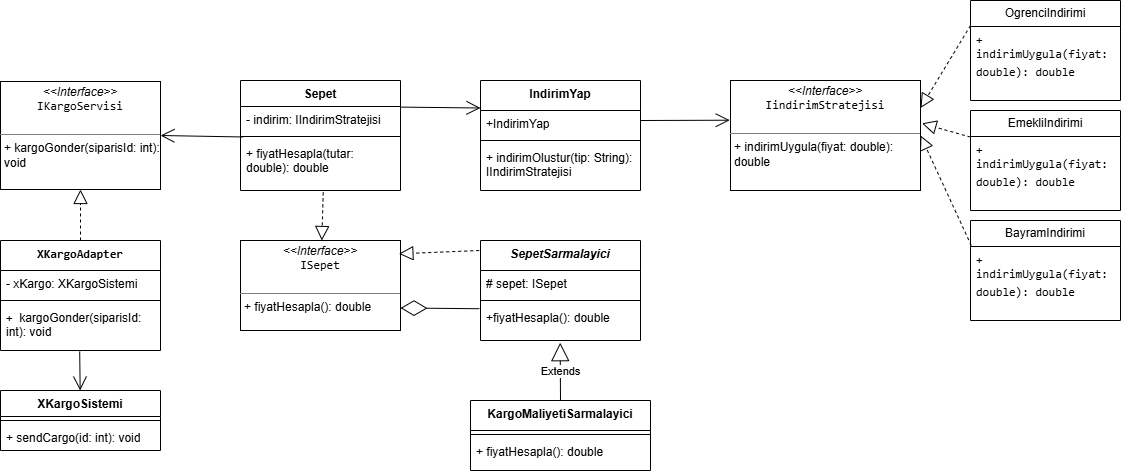

The diagram above was exported from draw.io. Its source (the exported page's mxGraphModel, read from the mxfile embedded in the PNG):
<mxGraphModel dx="2298" dy="723" grid="1" gridSize="10" guides="1" tooltips="1" connect="1" arrows="1" fold="1" page="1" pageScale="1" pageWidth="827" pageHeight="1169" math="0" shadow="0">
  <root>
    <mxCell id="0" />
    <mxCell id="1" parent="0" />
    <mxCell id="QURaFjy9k1jWKBXAaQsw-10" parent="1" style="swimlane;fontStyle=0;childLayout=stackLayout;horizontal=1;startSize=26;fillColor=none;horizontalStack=0;resizeParent=1;resizeParentMax=0;resizeLast=0;collapsible=1;marginBottom=0;whiteSpace=wrap;html=1;" value="OgrenciIndirimi" vertex="1">
      <mxGeometry height="100" width="150" x="770" as="geometry" />
    </mxCell>
    <mxCell id="QURaFjy9k1jWKBXAaQsw-11" parent="QURaFjy9k1jWKBXAaQsw-10" style="text;strokeColor=none;fillColor=none;align=left;verticalAlign=top;spacingLeft=4;spacingRight=4;overflow=hidden;rotatable=0;points=[[0,0.5],[1,0.5]];portConstraint=eastwest;whiteSpace=wrap;html=1;" value="&lt;span data-path-to-node=&quot;3,1,0,1&quot;&gt;&lt;code data-path-to-node=&quot;3,1,0,1&quot; data-index-in-node=&quot;38&quot;&gt;&lt;span class=&quot;citation-282&quot;&gt;+ indirimUygula(fiyat: double): double&lt;/span&gt;&lt;/code&gt;&lt;span class=&quot;citation-282&quot;&gt; &lt;/span&gt;&lt;/span&gt;&lt;span data-path-to-node=&quot;3,1,0,2&quot;&gt;&lt;span class=&quot;citation-282 citation-end-282&quot;&gt;&lt;sup class=&quot;superscript&quot; data-turn-source-index=&quot;6&quot;&gt;&lt;/sup&gt;&lt;sup class=&quot;superscript&quot; data-turn-source-index=&quot;6&quot;&gt;&lt;/sup&gt;&lt;sup class=&quot;superscript&quot; data-turn-source-index=&quot;6&quot;&gt;&lt;/sup&gt;&lt;sup class=&quot;superscript&quot; data-turn-source-index=&quot;6&quot;&gt;&lt;/sup&gt;&lt;/span&gt;&lt;/span&gt;" vertex="1">
      <mxGeometry height="74" width="150" y="26" as="geometry" />
    </mxCell>
    <mxCell id="QURaFjy9k1jWKBXAaQsw-14" parent="1" style="verticalAlign=top;align=left;overflow=fill;html=1;whiteSpace=wrap;" value="&lt;p style=&quot;margin:0px;margin-top:4px;text-align:center;&quot;&gt;&lt;i&gt;&amp;lt;&amp;lt;Interface&amp;gt;&amp;gt;&lt;/i&gt;&lt;br&gt;&lt;code data-path-to-node=&quot;3,0,0&quot; data-index-in-node=&quot;39&quot;&gt;IindirimStratejisi&lt;/code&gt;&lt;/p&gt;&lt;p style=&quot;margin:0px;margin-left:4px;&quot;&gt;&lt;br&gt;&lt;/p&gt;&lt;hr size=&quot;1&quot; style=&quot;border-style:solid;&quot;&gt;&lt;p style=&quot;margin:0px;margin-left:4px;&quot;&gt;&lt;span style=&quot;background-color: transparent; color: light-dark(rgb(0, 0, 0), rgb(255, 255, 255));&quot;&gt;+ indirimUygula(fiyat: double): double&lt;/span&gt;&lt;/p&gt;" vertex="1">
      <mxGeometry height="110" width="190" x="530" y="80" as="geometry" />
    </mxCell>
    <mxCell id="QURaFjy9k1jWKBXAaQsw-16" parent="1" style="swimlane;fontStyle=0;childLayout=stackLayout;horizontal=1;startSize=26;fillColor=none;horizontalStack=0;resizeParent=1;resizeParentMax=0;resizeLast=0;collapsible=1;marginBottom=0;whiteSpace=wrap;html=1;" value="EmekliIndirimi" vertex="1">
      <mxGeometry height="100" width="150" x="770" y="110" as="geometry">
        <mxRectangle height="30" width="120" x="770" y="110" as="alternateBounds" />
      </mxGeometry>
    </mxCell>
    <mxCell id="QURaFjy9k1jWKBXAaQsw-17" parent="QURaFjy9k1jWKBXAaQsw-16" style="text;strokeColor=none;fillColor=none;align=left;verticalAlign=top;spacingLeft=4;spacingRight=4;overflow=hidden;rotatable=0;points=[[0,0.5],[1,0.5]];portConstraint=eastwest;whiteSpace=wrap;html=1;" value="&lt;span data-path-to-node=&quot;3,1,0,1&quot;&gt;&lt;code data-path-to-node=&quot;3,1,0,1&quot; data-index-in-node=&quot;38&quot;&gt;&lt;span class=&quot;citation-282&quot;&gt;+ indirimUygula(fiyat: double): double&lt;/span&gt;&lt;/code&gt;&lt;span class=&quot;citation-282&quot;&gt; &lt;/span&gt;&lt;/span&gt;&lt;span data-path-to-node=&quot;3,1,0,2&quot;&gt;&lt;span class=&quot;citation-282 citation-end-282&quot;&gt;&lt;sup class=&quot;superscript&quot; data-turn-source-index=&quot;6&quot;&gt;&lt;/sup&gt;&lt;sup class=&quot;superscript&quot; data-turn-source-index=&quot;6&quot;&gt;&lt;/sup&gt;&lt;sup class=&quot;superscript&quot; data-turn-source-index=&quot;6&quot;&gt;&lt;/sup&gt;&lt;sup class=&quot;superscript&quot; data-turn-source-index=&quot;6&quot;&gt;&lt;/sup&gt;&lt;/span&gt;&lt;/span&gt;" vertex="1">
      <mxGeometry height="74" width="150" y="26" as="geometry" />
    </mxCell>
    <mxCell id="QURaFjy9k1jWKBXAaQsw-18" parent="1" style="swimlane;fontStyle=0;childLayout=stackLayout;horizontal=1;startSize=26;fillColor=none;horizontalStack=0;resizeParent=1;resizeParentMax=0;resizeLast=0;collapsible=1;marginBottom=0;whiteSpace=wrap;html=1;" value="BayramIndirimi" vertex="1">
      <mxGeometry height="100" width="150" x="770" y="220" as="geometry" />
    </mxCell>
    <mxCell id="QURaFjy9k1jWKBXAaQsw-19" parent="QURaFjy9k1jWKBXAaQsw-18" style="text;strokeColor=none;fillColor=none;align=left;verticalAlign=top;spacingLeft=4;spacingRight=4;overflow=hidden;rotatable=0;points=[[0,0.5],[1,0.5]];portConstraint=eastwest;whiteSpace=wrap;html=1;" value="&lt;span data-path-to-node=&quot;3,1,0,1&quot;&gt;&lt;code data-path-to-node=&quot;3,1,0,1&quot; data-index-in-node=&quot;38&quot;&gt;&lt;span class=&quot;citation-282&quot;&gt;+ indirimUygula(fiyat: double): double&lt;/span&gt;&lt;/code&gt;&lt;span class=&quot;citation-282&quot;&gt; &lt;/span&gt;&lt;/span&gt;&lt;span data-path-to-node=&quot;3,1,0,2&quot;&gt;&lt;span class=&quot;citation-282 citation-end-282&quot;&gt;&lt;sup class=&quot;superscript&quot; data-turn-source-index=&quot;6&quot;&gt;&lt;/sup&gt;&lt;sup class=&quot;superscript&quot; data-turn-source-index=&quot;6&quot;&gt;&lt;/sup&gt;&lt;sup class=&quot;superscript&quot; data-turn-source-index=&quot;6&quot;&gt;&lt;/sup&gt;&lt;sup class=&quot;superscript&quot; data-turn-source-index=&quot;6&quot;&gt;&lt;/sup&gt;&lt;/span&gt;&lt;/span&gt;" vertex="1">
      <mxGeometry height="74" width="150" y="26" as="geometry" />
    </mxCell>
    <mxCell id="QURaFjy9k1jWKBXAaQsw-20" edge="1" parent="1" source="QURaFjy9k1jWKBXAaQsw-10" style="endArrow=block;dashed=1;endFill=0;endSize=12;html=1;rounded=0;exitX=0;exitY=0.25;exitDx=0;exitDy=0;entryX=1;entryY=0.25;entryDx=0;entryDy=0;" target="QURaFjy9k1jWKBXAaQsw-14" value="">
      <mxGeometry relative="1" width="160" as="geometry">
        <mxPoint x="773.1500000000001" y="68.22000000000003" as="sourcePoint" />
        <mxPoint x="230" y="120" as="targetPoint" />
      </mxGeometry>
    </mxCell>
    <mxCell id="QURaFjy9k1jWKBXAaQsw-21" edge="1" parent="1" source="QURaFjy9k1jWKBXAaQsw-17" style="endArrow=block;dashed=1;endFill=0;endSize=12;html=1;rounded=0;exitX=0;exitY=0.008;exitDx=0;exitDy=0;exitPerimeter=0;entryX=1.008;entryY=0.39;entryDx=0;entryDy=0;entryPerimeter=0;" target="QURaFjy9k1jWKBXAaQsw-14" value="">
      <mxGeometry relative="1" width="160" as="geometry">
        <mxPoint x="330" y="250" as="sourcePoint" />
        <mxPoint x="490" y="250" as="targetPoint" />
      </mxGeometry>
    </mxCell>
    <mxCell id="QURaFjy9k1jWKBXAaQsw-22" edge="1" parent="1" source="QURaFjy9k1jWKBXAaQsw-19" style="endArrow=block;dashed=1;endFill=0;endSize=12;html=1;rounded=0;exitX=0.005;exitY=-0.014;exitDx=0;exitDy=0;exitPerimeter=0;entryX=1;entryY=0.5;entryDx=0;entryDy=0;" target="QURaFjy9k1jWKBXAaQsw-14" value="">
      <mxGeometry relative="1" width="160" as="geometry">
        <mxPoint x="330" y="250" as="sourcePoint" />
        <mxPoint x="240" y="160" as="targetPoint" />
      </mxGeometry>
    </mxCell>
    <mxCell id="QURaFjy9k1jWKBXAaQsw-23" parent="1" style="swimlane;fontStyle=1;align=center;verticalAlign=top;childLayout=stackLayout;horizontal=1;startSize=26;horizontalStack=0;resizeParent=1;resizeParentMax=0;resizeLast=0;collapsible=1;marginBottom=0;whiteSpace=wrap;html=1;" value="Sepet" vertex="1">
      <mxGeometry height="110" width="160" x="40" y="80" as="geometry" />
    </mxCell>
    <mxCell id="QURaFjy9k1jWKBXAaQsw-24" parent="QURaFjy9k1jWKBXAaQsw-23" style="text;strokeColor=none;fillColor=none;align=left;verticalAlign=top;spacingLeft=4;spacingRight=4;overflow=hidden;rotatable=0;points=[[0,0.5],[1,0.5]];portConstraint=eastwest;whiteSpace=wrap;html=1;" value="- indirim: IIndirimStratejisi" vertex="1">
      <mxGeometry height="26" width="160" y="26" as="geometry" />
    </mxCell>
    <mxCell id="QURaFjy9k1jWKBXAaQsw-25" parent="QURaFjy9k1jWKBXAaQsw-23" style="line;strokeWidth=1;fillColor=none;align=left;verticalAlign=middle;spacingTop=-1;spacingLeft=3;spacingRight=3;rotatable=0;labelPosition=right;points=[];portConstraint=eastwest;strokeColor=inherit;" value="" vertex="1">
      <mxGeometry height="8" width="160" y="52" as="geometry" />
    </mxCell>
    <mxCell id="QURaFjy9k1jWKBXAaQsw-26" parent="QURaFjy9k1jWKBXAaQsw-23" style="text;strokeColor=none;fillColor=none;align=left;verticalAlign=top;spacingLeft=4;spacingRight=4;overflow=hidden;rotatable=0;points=[[0,0.5],[1,0.5]];portConstraint=eastwest;whiteSpace=wrap;html=1;" value="+ fiyatHesapla(tutar: double): double" vertex="1">
      <mxGeometry height="50" width="160" y="60" as="geometry" />
    </mxCell>
    <mxCell id="QURaFjy9k1jWKBXAaQsw-27" parent="1" style="swimlane;fontStyle=1;align=center;verticalAlign=top;childLayout=stackLayout;horizontal=1;startSize=30;horizontalStack=0;resizeParent=1;resizeParentMax=0;resizeLast=0;collapsible=1;marginBottom=0;whiteSpace=wrap;html=1;" value="IndirimYap" vertex="1">
      <mxGeometry height="110" width="160" x="280" y="80" as="geometry" />
    </mxCell>
    <mxCell id="QURaFjy9k1jWKBXAaQsw-28" parent="QURaFjy9k1jWKBXAaQsw-27" style="text;strokeColor=none;fillColor=none;align=left;verticalAlign=top;spacingLeft=4;spacingRight=4;overflow=hidden;rotatable=0;points=[[0,0.5],[1,0.5]];portConstraint=eastwest;whiteSpace=wrap;html=1;" value="+IndirimYap" vertex="1">
      <mxGeometry height="26" width="160" y="30" as="geometry" />
    </mxCell>
    <mxCell id="QURaFjy9k1jWKBXAaQsw-29" parent="QURaFjy9k1jWKBXAaQsw-27" style="line;strokeWidth=1;fillColor=none;align=left;verticalAlign=middle;spacingTop=-1;spacingLeft=3;spacingRight=3;rotatable=0;labelPosition=right;points=[];portConstraint=eastwest;strokeColor=inherit;" value="" vertex="1">
      <mxGeometry height="8" width="160" y="56" as="geometry" />
    </mxCell>
    <mxCell id="QURaFjy9k1jWKBXAaQsw-30" parent="QURaFjy9k1jWKBXAaQsw-27" style="text;strokeColor=none;fillColor=none;align=left;verticalAlign=top;spacingLeft=4;spacingRight=4;overflow=hidden;rotatable=0;points=[[0,0.5],[1,0.5]];portConstraint=eastwest;whiteSpace=wrap;html=1;" value="+ indirimOlustur(tip: String): IIndirimStratejisi" vertex="1">
      <mxGeometry height="46" width="160" y="64" as="geometry" />
    </mxCell>
    <mxCell id="QURaFjy9k1jWKBXAaQsw-31" edge="1" parent="1" style="endArrow=open;endFill=1;endSize=12;html=1;rounded=0;entryX=-0.004;entryY=0.361;entryDx=0;entryDy=0;entryPerimeter=0;" target="QURaFjy9k1jWKBXAaQsw-14" value="">
      <mxGeometry relative="1" width="160" as="geometry">
        <mxPoint x="440" y="120" as="sourcePoint" />
        <mxPoint x="360" y="94.5" as="targetPoint" />
      </mxGeometry>
    </mxCell>
    <mxCell id="QURaFjy9k1jWKBXAaQsw-34" edge="1" parent="1" source="QURaFjy9k1jWKBXAaQsw-24" style="endArrow=open;endFill=1;endSize=12;html=1;rounded=0;exitX=0.998;exitY=0.023;exitDx=0;exitDy=0;exitPerimeter=0;entryX=0;entryY=0.25;entryDx=0;entryDy=0;" target="QURaFjy9k1jWKBXAaQsw-27" value="">
      <mxGeometry relative="1" width="160" as="geometry">
        <mxPoint x="180" y="370" as="sourcePoint" />
        <mxPoint x="340" y="370" as="targetPoint" />
      </mxGeometry>
    </mxCell>
    <mxCell id="SxI3I5TEluOnbbrhpJQm-2" parent="1" style="verticalAlign=top;align=left;overflow=fill;html=1;whiteSpace=wrap;" value="&lt;p style=&quot;margin:0px;margin-top:4px;text-align:center;&quot;&gt;&lt;i&gt;&amp;lt;&amp;lt;Interface&amp;gt;&amp;gt;&lt;/i&gt;&lt;br&gt;&lt;code data-path-to-node=&quot;3,0,0&quot; data-index-in-node=&quot;39&quot;&gt;ISepet&lt;/code&gt;&lt;/p&gt;&lt;p style=&quot;margin:0px;margin-left:4px;&quot;&gt;&lt;br&gt;&lt;/p&gt;&lt;hr size=&quot;1&quot; style=&quot;border-style:solid;&quot;&gt;&lt;p style=&quot;margin:0px;margin-left:4px;&quot;&gt;&lt;span style=&quot;text-align: center;&quot;&gt;+ fiyatHesapla(): double&lt;/span&gt;&lt;/p&gt;" vertex="1">
      <mxGeometry height="90" width="160" x="40" y="240" as="geometry" />
    </mxCell>
    <mxCell id="SxI3I5TEluOnbbrhpJQm-3" edge="1" parent="1" source="QURaFjy9k1jWKBXAaQsw-26" style="endArrow=block;dashed=1;endFill=0;endSize=12;html=1;rounded=0;exitX=0.517;exitY=1.037;exitDx=0;exitDy=0;exitPerimeter=0;" target="SxI3I5TEluOnbbrhpJQm-2" value="">
      <mxGeometry relative="1" width="160" as="geometry">
        <mxPoint x="450" y="270" as="sourcePoint" />
        <mxPoint x="240" y="210" as="targetPoint" />
      </mxGeometry>
    </mxCell>
    <mxCell id="SxI3I5TEluOnbbrhpJQm-4" parent="1" style="swimlane;fontStyle=1;align=center;verticalAlign=top;childLayout=stackLayout;horizontal=1;startSize=30;horizontalStack=0;resizeParent=1;resizeParentMax=0;resizeLast=0;collapsible=1;marginBottom=0;whiteSpace=wrap;html=1;" value="KargoMaliyetiSarmalayici" vertex="1">
      <mxGeometry height="70" width="180" x="270" y="400" as="geometry" />
    </mxCell>
    <mxCell id="SxI3I5TEluOnbbrhpJQm-6" parent="SxI3I5TEluOnbbrhpJQm-4" style="line;strokeWidth=1;fillColor=none;align=left;verticalAlign=middle;spacingTop=-1;spacingLeft=3;spacingRight=3;rotatable=0;labelPosition=right;points=[];portConstraint=eastwest;strokeColor=inherit;" value="" vertex="1">
      <mxGeometry height="8" width="180" y="30" as="geometry" />
    </mxCell>
    <mxCell id="SxI3I5TEluOnbbrhpJQm-7" parent="SxI3I5TEluOnbbrhpJQm-4" style="text;strokeColor=none;fillColor=none;align=left;verticalAlign=top;spacingLeft=4;spacingRight=4;overflow=hidden;rotatable=0;points=[[0,0.5],[1,0.5]];portConstraint=eastwest;whiteSpace=wrap;html=1;" value="+ fiyatHesapla(): double" vertex="1">
      <mxGeometry height="32" width="180" y="38" as="geometry" />
    </mxCell>
    <mxCell id="SxI3I5TEluOnbbrhpJQm-8" parent="1" style="swimlane;fontStyle=1;align=center;verticalAlign=top;childLayout=stackLayout;horizontal=1;startSize=30;horizontalStack=0;resizeParent=1;resizeParentMax=0;resizeLast=0;collapsible=1;marginBottom=0;whiteSpace=wrap;html=1;" value="&lt;i&gt;SepetSarmalayici&lt;/i&gt;" vertex="1">
      <mxGeometry height="100" width="160" x="280" y="240" as="geometry" />
    </mxCell>
    <mxCell id="SxI3I5TEluOnbbrhpJQm-9" parent="SxI3I5TEluOnbbrhpJQm-8" style="text;strokeColor=none;fillColor=none;align=left;verticalAlign=top;spacingLeft=4;spacingRight=4;overflow=hidden;rotatable=0;points=[[0,0.5],[1,0.5]];portConstraint=eastwest;whiteSpace=wrap;html=1;" value="# sepet: ISepet" vertex="1">
      <mxGeometry height="26" width="160" y="30" as="geometry" />
    </mxCell>
    <mxCell id="SxI3I5TEluOnbbrhpJQm-10" parent="SxI3I5TEluOnbbrhpJQm-8" style="line;strokeWidth=1;fillColor=none;align=left;verticalAlign=middle;spacingTop=-1;spacingLeft=3;spacingRight=3;rotatable=0;labelPosition=right;points=[];portConstraint=eastwest;strokeColor=inherit;" value="" vertex="1">
      <mxGeometry height="8" width="160" y="56" as="geometry" />
    </mxCell>
    <mxCell id="SxI3I5TEluOnbbrhpJQm-11" parent="SxI3I5TEluOnbbrhpJQm-8" style="text;strokeColor=none;fillColor=none;align=left;verticalAlign=top;spacingLeft=4;spacingRight=4;overflow=hidden;rotatable=0;points=[[0,0.5],[1,0.5]];portConstraint=eastwest;whiteSpace=wrap;html=1;" value="+fiyatHesapla(): double" vertex="1">
      <mxGeometry height="36" width="160" y="64" as="geometry" />
    </mxCell>
    <mxCell id="SxI3I5TEluOnbbrhpJQm-12" edge="1" parent="1" style="endArrow=block;dashed=1;endFill=0;endSize=12;html=1;rounded=0;entryX=0.99;entryY=0.148;entryDx=0;entryDy=0;entryPerimeter=0;" target="SxI3I5TEluOnbbrhpJQm-2" value="">
      <mxGeometry relative="1" width="160" as="geometry">
        <mxPoint x="278.72" y="250" as="sourcePoint" />
        <mxPoint x="220" y="250" as="targetPoint" />
      </mxGeometry>
    </mxCell>
    <mxCell id="SxI3I5TEluOnbbrhpJQm-13" edge="1" parent="1" source="SxI3I5TEluOnbbrhpJQm-11" style="endArrow=diamondThin;endFill=0;endSize=24;html=1;rounded=0;exitX=-0.007;exitY=0.117;exitDx=0;exitDy=0;exitPerimeter=0;entryX=1;entryY=0.75;entryDx=0;entryDy=0;" target="SxI3I5TEluOnbbrhpJQm-2" value="">
      <mxGeometry relative="1" width="160" as="geometry">
        <mxPoint x="450" y="270" as="sourcePoint" />
        <mxPoint x="520" y="390" as="targetPoint" />
      </mxGeometry>
    </mxCell>
    <mxCell id="SxI3I5TEluOnbbrhpJQm-15" edge="1" parent="1" source="SxI3I5TEluOnbbrhpJQm-4" style="endArrow=block;endSize=16;endFill=0;html=1;rounded=0;exitX=0.5;exitY=0;exitDx=0;exitDy=0;entryX=0.498;entryY=1.061;entryDx=0;entryDy=0;entryPerimeter=0;" target="SxI3I5TEluOnbbrhpJQm-11" value="Extends">
      <mxGeometry relative="1" width="160" as="geometry">
        <mxPoint x="450" y="270" as="sourcePoint" />
        <mxPoint x="500" y="330" as="targetPoint" />
      </mxGeometry>
    </mxCell>
    <mxCell id="SxI3I5TEluOnbbrhpJQm-17" parent="1" style="verticalAlign=top;align=left;overflow=fill;html=1;whiteSpace=wrap;" value="&lt;p style=&quot;margin:0px;margin-top:4px;text-align:center;&quot;&gt;&lt;i&gt;&amp;lt;&amp;lt;Interface&amp;gt;&amp;gt;&lt;/i&gt;&lt;br&gt;&lt;code data-path-to-node=&quot;3,0,0&quot; data-index-in-node=&quot;39&quot;&gt;IKargoServisi&lt;/code&gt;&lt;/p&gt;&lt;p style=&quot;margin:0px;margin-left:4px;&quot;&gt;&lt;br&gt;&lt;/p&gt;&lt;hr size=&quot;1&quot; style=&quot;border-style:solid;&quot;&gt;&lt;p style=&quot;margin:0px;margin-left:4px;&quot;&gt;&lt;span style=&quot;text-align: center;&quot;&gt;+ kargoGonder(siparisId: int): void&lt;/span&gt;&lt;/p&gt;" vertex="1">
      <mxGeometry height="108" width="160" x="-200" y="81" as="geometry" />
    </mxCell>
    <mxCell id="SxI3I5TEluOnbbrhpJQm-18" parent="1" style="swimlane;fontStyle=1;align=center;verticalAlign=top;childLayout=stackLayout;horizontal=1;startSize=30;horizontalStack=0;resizeParent=1;resizeParentMax=0;resizeLast=0;collapsible=1;marginBottom=0;whiteSpace=wrap;html=1;" value="&lt;code data-path-to-node=&quot;6,1,0&quot; data-index-in-node=&quot;0&quot;&gt;XKargoAdapter&lt;/code&gt;" vertex="1">
      <mxGeometry height="110" width="160" x="-200" y="240" as="geometry" />
    </mxCell>
    <mxCell id="SxI3I5TEluOnbbrhpJQm-19" parent="SxI3I5TEluOnbbrhpJQm-18" style="text;strokeColor=none;fillColor=none;align=left;verticalAlign=top;spacingLeft=4;spacingRight=4;overflow=hidden;rotatable=0;points=[[0,0.5],[1,0.5]];portConstraint=eastwest;whiteSpace=wrap;html=1;" value="- xKargo: XKargoSistemi" vertex="1">
      <mxGeometry height="26" width="160" y="30" as="geometry" />
    </mxCell>
    <mxCell id="SxI3I5TEluOnbbrhpJQm-20" parent="SxI3I5TEluOnbbrhpJQm-18" style="line;strokeWidth=1;fillColor=none;align=left;verticalAlign=middle;spacingTop=-1;spacingLeft=3;spacingRight=3;rotatable=0;labelPosition=right;points=[];portConstraint=eastwest;strokeColor=inherit;" value="" vertex="1">
      <mxGeometry height="8" width="160" y="56" as="geometry" />
    </mxCell>
    <mxCell id="SxI3I5TEluOnbbrhpJQm-21" parent="SxI3I5TEluOnbbrhpJQm-18" style="text;strokeColor=none;fillColor=none;align=left;verticalAlign=top;spacingLeft=4;spacingRight=4;overflow=hidden;rotatable=0;points=[[0,0.5],[1,0.5]];portConstraint=eastwest;whiteSpace=wrap;html=1;" value="&lt;font face=&quot;monospace&quot;&gt;+&amp;nbsp;&lt;/font&gt;kargoGonder(siparisId: int): void" vertex="1">
      <mxGeometry height="46" width="160" y="64" as="geometry" />
    </mxCell>
    <mxCell id="SxI3I5TEluOnbbrhpJQm-22" parent="1" style="swimlane;fontStyle=1;align=center;verticalAlign=top;childLayout=stackLayout;horizontal=1;startSize=26;horizontalStack=0;resizeParent=1;resizeParentMax=0;resizeLast=0;collapsible=1;marginBottom=0;whiteSpace=wrap;html=1;" value="XKargoSistemi" vertex="1">
      <mxGeometry height="60" width="160" x="-200" y="390" as="geometry" />
    </mxCell>
    <mxCell id="SxI3I5TEluOnbbrhpJQm-24" parent="SxI3I5TEluOnbbrhpJQm-22" style="line;strokeWidth=1;fillColor=none;align=left;verticalAlign=middle;spacingTop=-1;spacingLeft=3;spacingRight=3;rotatable=0;labelPosition=right;points=[];portConstraint=eastwest;strokeColor=inherit;" value="" vertex="1">
      <mxGeometry height="8" width="160" y="26" as="geometry" />
    </mxCell>
    <mxCell id="SxI3I5TEluOnbbrhpJQm-25" parent="SxI3I5TEluOnbbrhpJQm-22" style="text;strokeColor=none;fillColor=none;align=left;verticalAlign=top;spacingLeft=4;spacingRight=4;overflow=hidden;rotatable=0;points=[[0,0.5],[1,0.5]];portConstraint=eastwest;whiteSpace=wrap;html=1;" value="+ sendCargo(id: int): void" vertex="1">
      <mxGeometry height="26" width="160" y="34" as="geometry" />
    </mxCell>
    <mxCell id="SxI3I5TEluOnbbrhpJQm-26" edge="1" parent="1" source="SxI3I5TEluOnbbrhpJQm-18" style="endArrow=block;dashed=1;endFill=0;endSize=12;html=1;rounded=0;exitX=0.5;exitY=0;exitDx=0;exitDy=0;entryX=0.5;entryY=1;entryDx=0;entryDy=0;" target="SxI3I5TEluOnbbrhpJQm-17" value="">
      <mxGeometry relative="1" width="160" as="geometry">
        <mxPoint x="510" y="250" as="sourcePoint" />
        <mxPoint x="950" y="160" as="targetPoint" />
      </mxGeometry>
    </mxCell>
    <mxCell id="SxI3I5TEluOnbbrhpJQm-27" edge="1" parent="1" source="SxI3I5TEluOnbbrhpJQm-21" style="endArrow=open;endFill=1;endSize=12;html=1;rounded=0;exitX=0.495;exitY=1.019;exitDx=0;exitDy=0;exitPerimeter=0;" target="SxI3I5TEluOnbbrhpJQm-22" value="">
      <mxGeometry relative="1" width="160" as="geometry">
        <mxPoint x="-138" y="340" as="sourcePoint" />
        <mxPoint x="1000" y="390" as="targetPoint" />
      </mxGeometry>
    </mxCell>
    <mxCell id="SxI3I5TEluOnbbrhpJQm-28" edge="1" parent="1" source="QURaFjy9k1jWKBXAaQsw-24" style="endArrow=open;endFill=1;endSize=12;html=1;rounded=0;entryX=1;entryY=0.5;entryDx=0;entryDy=0;exitX=0.017;exitY=1.172;exitDx=0;exitDy=0;exitPerimeter=0;" target="SxI3I5TEluOnbbrhpJQm-17" value="">
      <mxGeometry relative="1" width="160" as="geometry">
        <mxPoint x="-50" y="180" as="sourcePoint" />
        <mxPoint x="-150" y="270" as="targetPoint" />
      </mxGeometry>
    </mxCell>
  </root>
</mxGraphModel>